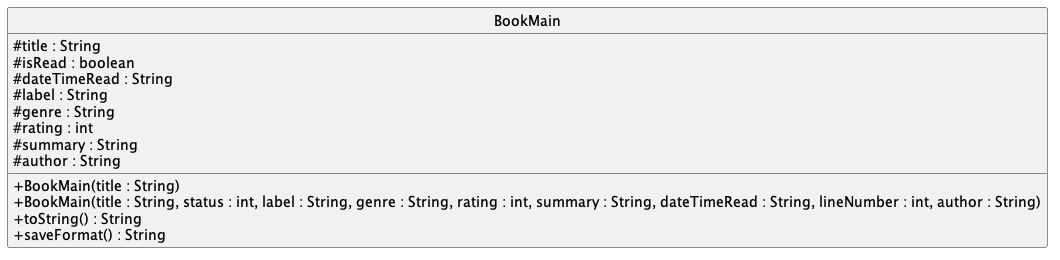

The diagram above was rendered by PlantUML. Its source (embedded in the PNG):
@startuml
hide circle
skinparam classAttributeIconSize 0
class BookMain {
    #  title : String
    # isRead : boolean
    # dateTimeRead : String
    # label : String
    # genre : String
    # rating : int
    # summary : String
    # author : String

    + BookMain(title : String)
    + BookMain(title : String, status : int, label : String, genre : String, rating : int, summary : String, dateTimeRead : String, lineNumber : int, author : String)
    + toString() : String
    + saveFormat() : String
}
@enduml